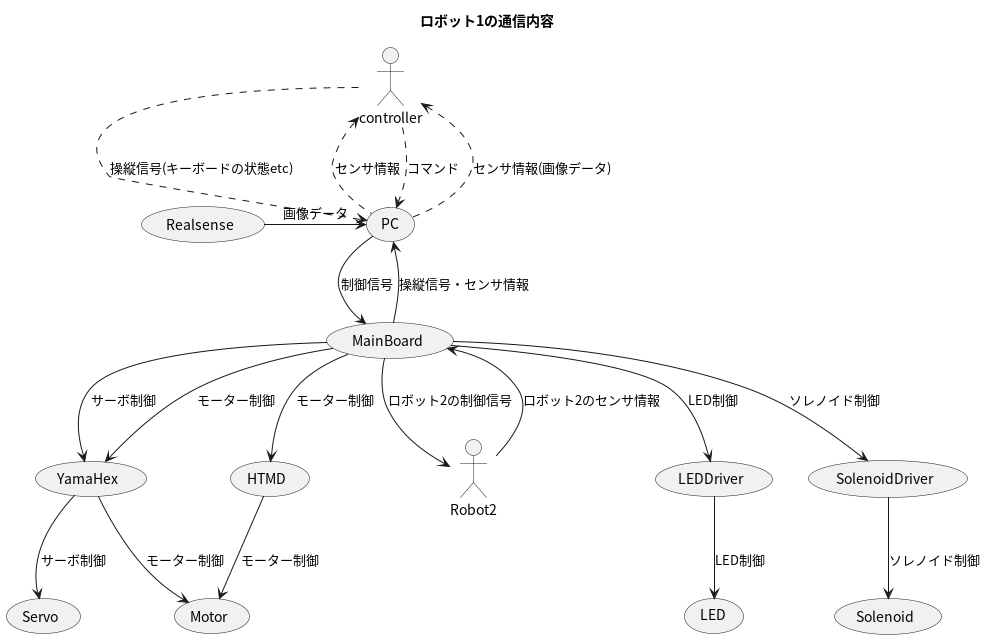

The diagram above was rendered by PlantUML. Its source (embedded in the PNG):
@startuml robot1_communication_detail
title ロボット1の通信内容
controller .down.> (PC): 操縦信号(キーボードの状態etc)
(PC) .up.> controller: センサ情報
controller .down.> (PC): コマンド
(PC) .up.> controller: センサ情報(画像データ)
(MainBoard) -down-> (YamaHex): モーター制御
(MainBoard) -down-> (YamaHex): サーボ制御
(YamaHex) -down-> (Motor): モーター制御
(YamaHex) -down-> (Servo): サーボ制御
(MainBoard) -down-> (LEDDriver): LED制御
(LEDDriver) -down-> (LED): LED制御
(PC) -down-> (MainBoard):    制御信号
(MainBoard) -up-> (PC):    操縦信号・センサ情報  
(Realsense) -right-> (PC): 画像データ
(MainBoard) -down-> Robot2: ロボット2の制御信号
Robot2 -up-> (MainBoard): ロボット2のセンサ情報
(MainBoard) -down-> (HTMD): モーター制御
(HTMD) -down-> (Motor): モーター制御
(MainBoard) -down-> (SolenoidDriver): ソレノイド制御
(SolenoidDriver) -down-> (Solenoid): ソレノイド制御
@enduml